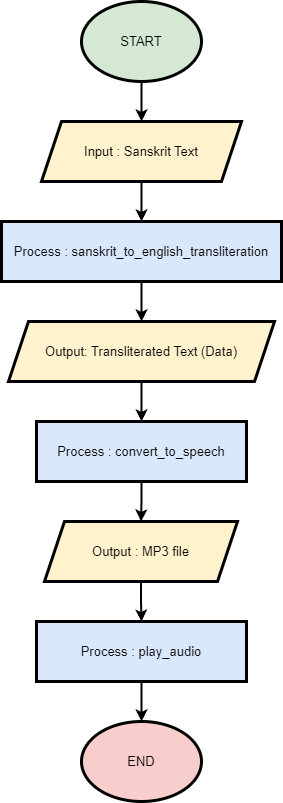

The diagram above was exported from draw.io. Its source (the exported page's mxGraphModel, read from the mxfile embedded in the PNG):
<mxGraphModel dx="1434" dy="884" grid="1" gridSize="10" guides="1" tooltips="1" connect="1" arrows="1" fold="1" page="1" pageScale="1" pageWidth="827" pageHeight="1169" math="0" shadow="0">
  <root>
    <mxCell id="WIyWlLk6GJQsqaUBKTNV-0" />
    <mxCell id="WIyWlLk6GJQsqaUBKTNV-1" parent="WIyWlLk6GJQsqaUBKTNV-0" />
    <mxCell id="ULtwpGgtOxIw6rJTAXXp-8" style="edgeStyle=orthogonalEdgeStyle;rounded=0;orthogonalLoop=1;jettySize=auto;html=1;exitX=0.5;exitY=1;exitDx=0;exitDy=0;entryX=0.5;entryY=0;entryDx=0;entryDy=0;strokeWidth=2;" edge="1" parent="WIyWlLk6GJQsqaUBKTNV-1" source="ULtwpGgtOxIw6rJTAXXp-0" target="ULtwpGgtOxIw6rJTAXXp-1">
      <mxGeometry relative="1" as="geometry" />
    </mxCell>
    <mxCell id="ULtwpGgtOxIw6rJTAXXp-0" value="START" style="ellipse;whiteSpace=wrap;html=1;strokeWidth=3;perimeterSpacing=0;fillStyle=solid;shadow=0;fontSize=13;fontStyle=0;spacingTop=0;spacing=2;spacingLeft=0;fillColor=#d5e8d4;strokeColor=#000000;" vertex="1" parent="WIyWlLk6GJQsqaUBKTNV-1">
      <mxGeometry x="354" y="185" width="120" height="80" as="geometry" />
    </mxCell>
    <mxCell id="ULtwpGgtOxIw6rJTAXXp-9" style="edgeStyle=orthogonalEdgeStyle;rounded=0;orthogonalLoop=1;jettySize=auto;html=1;exitX=0.5;exitY=1;exitDx=0;exitDy=0;entryX=0.5;entryY=0;entryDx=0;entryDy=0;strokeWidth=2;" edge="1" parent="WIyWlLk6GJQsqaUBKTNV-1" source="ULtwpGgtOxIw6rJTAXXp-1" target="ULtwpGgtOxIw6rJTAXXp-2">
      <mxGeometry relative="1" as="geometry" />
    </mxCell>
    <mxCell id="ULtwpGgtOxIw6rJTAXXp-1" value="Input : Sanskrit Text" style="shape=parallelogram;perimeter=parallelogramPerimeter;whiteSpace=wrap;html=1;fixedSize=1;strokeWidth=3;perimeterSpacing=0;fillStyle=solid;shadow=0;fontSize=13;fontStyle=0;spacingTop=0;spacing=2;spacingLeft=0;fillColor=#fff2cc;strokeColor=#000000;" vertex="1" parent="WIyWlLk6GJQsqaUBKTNV-1">
      <mxGeometry x="314" y="305" width="200" height="60" as="geometry" />
    </mxCell>
    <mxCell id="ULtwpGgtOxIw6rJTAXXp-10" style="edgeStyle=orthogonalEdgeStyle;rounded=0;orthogonalLoop=1;jettySize=auto;html=1;exitX=0.5;exitY=1;exitDx=0;exitDy=0;entryX=0.5;entryY=0;entryDx=0;entryDy=0;strokeWidth=2;" edge="1" parent="WIyWlLk6GJQsqaUBKTNV-1" source="ULtwpGgtOxIw6rJTAXXp-2" target="ULtwpGgtOxIw6rJTAXXp-3">
      <mxGeometry relative="1" as="geometry" />
    </mxCell>
    <mxCell id="ULtwpGgtOxIw6rJTAXXp-2" value="Process : sanskrit_to_english_transliteration" style="rounded=0;whiteSpace=wrap;html=1;strokeWidth=3;perimeterSpacing=0;fillStyle=solid;shadow=0;fontSize=13;fontStyle=0;spacingTop=0;spacing=2;spacingLeft=0;fillColor=#dae8fc;strokeColor=#000000;" vertex="1" parent="WIyWlLk6GJQsqaUBKTNV-1">
      <mxGeometry x="274" y="405" width="280" height="60" as="geometry" />
    </mxCell>
    <mxCell id="ULtwpGgtOxIw6rJTAXXp-11" style="edgeStyle=orthogonalEdgeStyle;rounded=0;orthogonalLoop=1;jettySize=auto;html=1;exitX=0.5;exitY=1;exitDx=0;exitDy=0;entryX=0.5;entryY=0;entryDx=0;entryDy=0;strokeWidth=2;" edge="1" parent="WIyWlLk6GJQsqaUBKTNV-1" source="ULtwpGgtOxIw6rJTAXXp-3" target="ULtwpGgtOxIw6rJTAXXp-4">
      <mxGeometry relative="1" as="geometry" />
    </mxCell>
    <mxCell id="ULtwpGgtOxIw6rJTAXXp-3" value="Output: Transliterated &lt;span style=&quot;font-size: 13px;&quot; class=&quot;hljs-keyword&quot;&gt;Text&lt;/span&gt; (Data)" style="shape=parallelogram;perimeter=parallelogramPerimeter;whiteSpace=wrap;html=1;fixedSize=1;strokeWidth=3;perimeterSpacing=0;fillStyle=solid;shadow=0;fontSize=13;fontStyle=0;spacingTop=0;spacing=2;spacingLeft=0;fillColor=#fff2cc;strokeColor=#000000;" vertex="1" parent="WIyWlLk6GJQsqaUBKTNV-1">
      <mxGeometry x="281" y="505" width="266" height="60" as="geometry" />
    </mxCell>
    <mxCell id="ULtwpGgtOxIw6rJTAXXp-12" style="edgeStyle=orthogonalEdgeStyle;rounded=0;orthogonalLoop=1;jettySize=auto;html=1;exitX=0.5;exitY=1;exitDx=0;exitDy=0;entryX=0.5;entryY=0;entryDx=0;entryDy=0;strokeWidth=2;" edge="1" parent="WIyWlLk6GJQsqaUBKTNV-1" source="ULtwpGgtOxIw6rJTAXXp-4" target="ULtwpGgtOxIw6rJTAXXp-5">
      <mxGeometry relative="1" as="geometry" />
    </mxCell>
    <mxCell id="ULtwpGgtOxIw6rJTAXXp-4" value="Process :&amp;nbsp;convert_to_speech" style="rounded=0;whiteSpace=wrap;html=1;strokeWidth=3;perimeterSpacing=0;fillStyle=solid;shadow=0;fontSize=13;fontStyle=0;spacingTop=0;spacing=2;spacingLeft=0;fillColor=#dae8fc;strokeColor=#000000;" vertex="1" parent="WIyWlLk6GJQsqaUBKTNV-1">
      <mxGeometry x="309" y="605" width="210" height="60" as="geometry" />
    </mxCell>
    <mxCell id="ULtwpGgtOxIw6rJTAXXp-13" style="edgeStyle=orthogonalEdgeStyle;rounded=0;orthogonalLoop=1;jettySize=auto;html=1;entryX=0.5;entryY=0;entryDx=0;entryDy=0;strokeWidth=2;" edge="1" parent="WIyWlLk6GJQsqaUBKTNV-1" source="ULtwpGgtOxIw6rJTAXXp-5" target="ULtwpGgtOxIw6rJTAXXp-6">
      <mxGeometry relative="1" as="geometry" />
    </mxCell>
    <mxCell id="ULtwpGgtOxIw6rJTAXXp-5" value="Output : MP3 file" style="shape=parallelogram;perimeter=parallelogramPerimeter;whiteSpace=wrap;html=1;fixedSize=1;strokeWidth=3;perimeterSpacing=0;fillStyle=solid;shadow=0;fontSize=13;fontStyle=0;spacingTop=0;spacing=2;spacingLeft=0;fillColor=#fff2cc;strokeColor=#000000;" vertex="1" parent="WIyWlLk6GJQsqaUBKTNV-1">
      <mxGeometry x="317" y="705" width="193" height="60" as="geometry" />
    </mxCell>
    <mxCell id="ULtwpGgtOxIw6rJTAXXp-14" style="edgeStyle=orthogonalEdgeStyle;rounded=0;orthogonalLoop=1;jettySize=auto;html=1;exitX=0.5;exitY=1;exitDx=0;exitDy=0;entryX=0.5;entryY=0;entryDx=0;entryDy=0;strokeWidth=2;" edge="1" parent="WIyWlLk6GJQsqaUBKTNV-1" source="ULtwpGgtOxIw6rJTAXXp-6" target="ULtwpGgtOxIw6rJTAXXp-7">
      <mxGeometry relative="1" as="geometry" />
    </mxCell>
    <mxCell id="ULtwpGgtOxIw6rJTAXXp-6" value="Process :&amp;nbsp;play_audio" style="rounded=0;whiteSpace=wrap;html=1;strokeWidth=3;perimeterSpacing=0;fillStyle=solid;shadow=0;fontSize=13;fontStyle=0;spacingTop=0;spacing=2;spacingLeft=0;fillColor=#dae8fc;strokeColor=#000000;" vertex="1" parent="WIyWlLk6GJQsqaUBKTNV-1">
      <mxGeometry x="309" y="805" width="210" height="60" as="geometry" />
    </mxCell>
    <mxCell id="ULtwpGgtOxIw6rJTAXXp-7" value="END" style="ellipse;whiteSpace=wrap;html=1;strokeWidth=3;perimeterSpacing=0;fillStyle=solid;shadow=0;fontSize=13;fontStyle=0;spacingTop=0;spacing=2;spacingLeft=0;fillColor=#f8cecc;strokeColor=#000000;" vertex="1" parent="WIyWlLk6GJQsqaUBKTNV-1">
      <mxGeometry x="354" y="905" width="120" height="80" as="geometry" />
    </mxCell>
  </root>
</mxGraphModel>